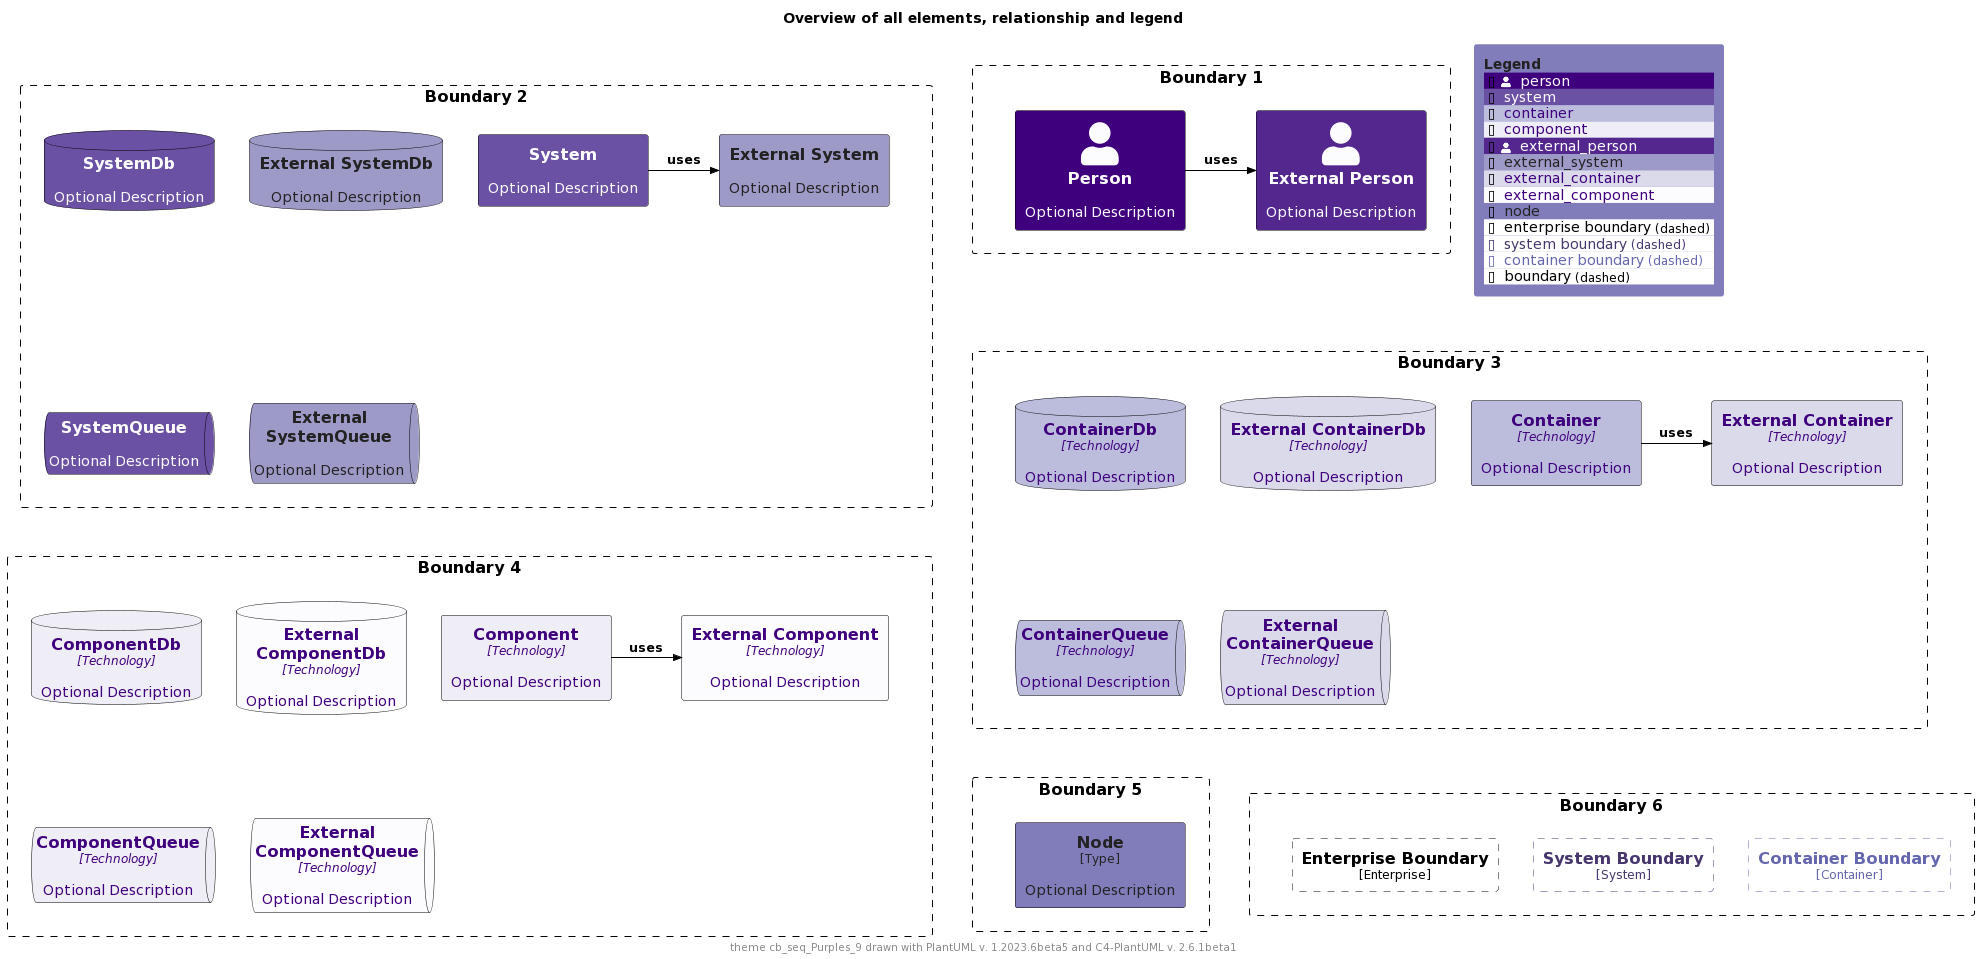

The diagram above was rendered by PlantUML. Its source (embedded in the PNG):
@startuml
'Theme: "puml-theme-cb_seq_Purples_9.puml"
'Theme colors
' Metadata
' Created: 2023-05-02 23:42:45.567817+00:00
!$COLOR_TEXT_FALLBACK_COLOR ?= "#000000"
!$COLOR_BORDER_COLOR="#000000"

' HEADER
!$DEFAULT_NORMAL_FONT_SIZE ?= 12
!$DEFAULT_SMALL_FONT_SIZE ?= 8

' stereotype and technology font size
!$STEREOTYPE_FONT_SIZE ?= $DEFAULT_NORMAL_FONT_SIZE
!$TECHN_FONT_SIZE ?= $DEFAULT_NORMAL_FONT_SIZE
!$ARROW_FONT_SIZE ?= $DEFAULT_NORMAL_FONT_SIZE

' (default) boundary related colors and style
!$BOUNDARY_COLOR ?= $COLOR_BORDER_COLOR
!$BOUNDARY_BG_COLOR ?= "solid"
!$BOUNDARY_BORDER_STYLE ?= "dashed"

' THEME COLORS
!$THEME = "cb_seq_Purples_9"

!function $textcolor($bgColor)
!if $bgColor == $COLOR_INDEX_0 || $bgColor == $COLOR_INDEX_1 || $bgColor == $COLOR_INDEX_2 || $bgColor == $COLOR_INDEX_3
!return $COLOR_INDEX_8
!elseif $bgColor == $COLOR_INDEX_6 || $bgColor == $COLOR_INDEX_7 || $bgColor == $COLOR_INDEX_8
!return $COLOR_INDEX_0
!elseif %is_light($bgColor)
!return "#222222"
!elseif %is_dark($bgColor)
!return "#dddddd"
!else
!return $COLOR_TEXT_FALLBACK_COLOR
!endif
!endfunction

!$COLOR_INDEX_0="#FCFBFD"
!$COLOR_INDEX_1="#EFEDF5"
!$COLOR_INDEX_2="#DADAEB"
!$COLOR_INDEX_3="#BCBDDC"
!$COLOR_INDEX_4="#9E9AC8"
!$COLOR_INDEX_5="#807DBA"
!$COLOR_INDEX_6="#6A51A3"
!$COLOR_INDEX_7="#54278F"
!$COLOR_INDEX_8="#3F007D"

!$COLOR_TEXT_LIGHT=$COLOR_INDEX_0
!$COLOR_TEXT_DARK=$COLOR_INDEX_8
!$COLOR_TEXT_NEUTRAL=$textcolor($COLOR_INDEX_4)
!$COLOR_REL_COLOR=$textcolor($COLOR_INDEX_8)

' person related colors
!$PERSON_BG_COLOR ?= $COLOR_INDEX_8
!$PERSON_FONT_COLOR ?= $textcolor($PERSON_BG_COLOR)
!$PERSON_BORDER_COLOR ?= $COLOR_BORDER_COLOR

' external person related colors
!$EXTERNAL_PERSON_BG_COLOR ?= $COLOR_INDEX_7
!$EXTERNAL_PERSON_FONT_COLOR ?= $textcolor($EXTERNAL_PERSON_BG_COLOR)
!$EXTERNAL_PERSON_BORDER_COLOR ?= $COLOR_BORDER_COLOR

' system related colors
!$SYSTEM_BG_COLOR ?= $COLOR_INDEX_6
!$SYSTEM_FONT_COLOR ?= $textcolor($SYSTEM_BG_COLOR)
!$SYSTEM_BORDER_COLOR ?= $COLOR_BORDER_COLOR

' external system related colors
!$EXTERNAL_SYSTEM_BG_COLOR ?= $COLOR_INDEX_4
!$EXTERNAL_SYSTEM_FONT_COLOR ?= $textcolor($EXTERNAL_SYSTEM_BG_COLOR)
!$EXTERNAL_SYSTEM_BORDER_COLOR ?= $COLOR_BORDER_COLOR

' container related colors
!$CONTAINER_BG_COLOR ?= $COLOR_INDEX_3
!$CONTAINER_FONT_COLOR ?= $textcolor($CONTAINER_BG_COLOR)
!$CONTAINER_BORDER_COLOR ?= $COLOR_BORDER_COLOR

' external container related colors
!$EXTERNAL_CONTAINER_BG_COLOR ?= $COLOR_INDEX_2
!$EXTERNAL_CONTAINER_FONT_COLOR ?= $textcolor($EXTERNAL_CONTAINER_BG_COLOR)
!$EXTERNAL_CONTAINER_BORDER_COLOR ?= $COLOR_BORDER_COLOR

' component related colors
!$COMPONENT_BG_COLOR ?= $COLOR_INDEX_1
!$COMPONENT_FONT_COLOR ?= $textcolor($COMPONENT_BG_COLOR)
!$COMPONENT_BORDER_COLOR ?= $COLOR_BORDER_COLOR

' external component related colors
!$EXTERNAL_COMPONENT_BG_COLOR ?= $COLOR_INDEX_0
!$EXTERNAL_COMPONENT_FONT_COLOR ?= $textcolor($EXTERNAL_COMPONENT_BG_COLOR)
!$EXTERNAL_COMPONENT_BORDER_COLOR ?= $COLOR_BORDER_COLOR

' node related colors
!$NODE_BG_COLOR ?= $COLOR_INDEX_5
!$NODE_FONT_COLOR ?= $textcolor($NODE_BG_COLOR)
!$NODE_BORDER_COLOR ?= $COLOR_BORDER_COLOR

' legend colors and sizes
!$LEGEND_TITLE_COLOR ?= $textcolor($COLOR_INDEX_5)
!$LEGEND_FONT_COLOR ?= $textcolor($COLOR_INDEX_5)
!$LEGEND_BG_COLOR ?= $COLOR_INDEX_5
!$LEGEND_BORDER_COLOR ?= $COLOR_INDEX_5
!$LEGEND_DARK_COLOR ?= $COLOR_TEXT_DARK
!$LEGEND_LIGHT_COLOR ?= $COLOR_TEXT_LIGHT

' sketch related colors, font and texts
!$SKETCH_FONT_COLOR ?= $COLOR_INDEX_8
!$SKETCH_WARNING_COLOR ?= $COLOR_INDEX_0

' FOOTER
' default text color of all elements
!$ELEMENT_FONT_COLOR ?= $COLOR_TEXT_FALLBACK_COLOR

' arrow related colors and text size
!$ARROW_COLOR ?= $COLOR_TEXT_FALLBACK_COLOR
!$ARROW_FONT_COLOR ?= $COLOR_TEXT_FALLBACK_COLOR

' system boundary related colors and style
!$SYSTEM_BOUNDARY_COLOR ?= %darken($SYSTEM_BG_COLOR, 33)
!$SYSTEM_BOUNDARY_BG_COLOR ?= $BOUNDARY_BG_COLOR
!$SYSTEM_BOUNDARY_BORDER_STYLE ?= $BOUNDARY_BORDER_STYLE

' enterprise boundary related colors and style
!$ENTERPRISE_BOUNDARY_COLOR ?= $BOUNDARY_COLOR
!$ENTERPRISE_BOUNDARY_BG_COLOR ?= $BOUNDARY_BG_COLOR
!$ENTERPRISE_BOUNDARY_BORDER_STYLE ?= $BOUNDARY_BORDER_STYLE

' container boundary related colors and style
!$CONTAINER_BOUNDARY_COLOR ?= %darken($CONTAINER_BG_COLOR, 33)
!$CONTAINER_BOUNDARY_BG_COLOR ?= $BOUNDARY_BG_COLOR
!$CONTAINER_BOUNDARY_BORDER_STYLE ?= $BOUNDARY_BORDER_STYLE

' Sketch related settings
!$LEGEND_DETAILS_SMALL_SIZE ?= $DEFAULT_SMALL_FONT_SIZE
!$LEGEND_DETAILS_NORMAL_SIZE ?= $DEFAULT_NORMAL_FONT_SIZE

' legend related texts
!$LEGEND_SHADOW_TEXT ?= "shadow"
!$LEGEND_NO_SHADOW_TEXT ?= "no shadow"
!$LEGEND_NO_FONT_BG_TEXT ?= "last text and back color"
!$LEGEND_NO_FONT_TEXT ?= "last text color"
!$LEGEND_NO_BG_TEXT ?= "last back color"
!$LEGEND_NO_LINE_TEXT ?= "last line color"
!$LEGEND_ROUNDED_BOX ?= "rounded box"
!$LEGEND_EIGHT_SIDED ?= "eight sided"
!$LEGEND_DOTTED_LINE ?= "dotted"
!$LEGEND_DASHED_LINE ?= "dashed"
!$LEGEND_BOLD_LINE ?= "bold"
!$LEGEND_BOUNDARY ?= "boundary"
!$LEGEND_DASHED_BOUNDARY ?= "dashed"
' transparent is ignored, produces smaller legends
' !$LEGEND_DASHED_TRANSPARENT_BOUNDARY ?= "dashed, transparent"
!$LEGEND_DASHED_TRANSPARENT_BOUNDARY ?= "dashed"

' Sketch
!$SKETCH_BG_COLOR ?= "transparent"
!$SKETCH_FONT_NAME ?= "Gochi Hand"
!$SKETCH_FOOTER_WARNING ?= "Warning:"
!$SKETCH_FOOTER_TEXT ?= "Created for discussion, needs to be validated"

' size of rectangle shape corner markers
!$ROUNDED_BOX_SIZE ?= 25
!$EIGHT_SIDED_SIZE ?= 18


' Elements


' displays all elements, relationship and legend (can be included in the theme test)
!if %variable_exists("RELATIVE_INCLUDE")
  !include %get_variable_value("RELATIVE_INCLUDE")/C4_Component.puml
  !include %get_variable_value("RELATIVE_INCLUDE")/C4_Deployment.puml
!else
  !include https://raw.githubusercontent.com/plantuml-stdlib/C4-PlantUML/master/C4_Component.puml
  !include https://raw.githubusercontent.com/plantuml-stdlib/C4-PlantUML/master/C4_Deployment.puml
!endif

SetDefaultLegendEntries("person\nsystem\ncontainer\ncomponent\nexternal_person\nexternal_system\nexternal_container\nexternal_component\nnode\nenterprise_boundary\nsystem_boundary\ncontainer_boundary\nboundary")

title Overview of all elements, relationship and legend

footer theme $THEME drawn with PlantUML v. %version() and C4-PlantUML v. C4Version()

Boundary(b2, "Boundary 2") {
  System(system, "System", "Optional Description")
  System_Ext(externalSystem, "External System", "Optional Description")
  Rel_R(system, externalSystem, "uses")

  SystemDb(systemDb, "SystemDb", "Optional Description")
  SystemDb_Ext(externalSystemDb, "External SystemDb", "Optional Description")
  SystemQueue(systemQueue, "SystemQueue", "Optional Description")
  SystemQueue_Ext(externalSystemQueue, "External SystemQueue", "Optional Description")    
}

Boundary(b1, "Boundary 1") {
  Person(person, "Person", "Optional Description")
  Person_Ext(externalPerson, "External Person", "Optional Description")
  Rel_R(person, externalPerson, "uses")
}

Boundary(b3, "Boundary 3") {
  Container(container, "Container", "Technology", "Optional Description")
  Container_Ext(externalContainer, "External Container", "Technology", "Optional Description")
  Rel_R(container, externalContainer, "uses")

  ContainerDb(containerDb, "ContainerDb", "Technology", "Optional Description")
  ContainerDb_Ext(externalContainerDb, "External ContainerDb", "Technology", "Optional Description")
  ContainerQueue(containerQueue, "ContainerQueue", "Technology", "Optional Description")
  ContainerQueue_Ext(externalContainerQueue, "External ContainerQueue", "Technology", "Optional Description")
}

Boundary(b4, "Boundary 4") {
  Component(component, "Component", "Technology", "Optional Description")
  Component_Ext(externalComponent, "External Component", "Technology", "Optional Description")
  Rel_R(component, externalComponent, "uses")

  ComponentDb(componentDb, "ComponentDb", "Technology", "Optional Description")
  ComponentDb_Ext(externalComponentDb, "External ComponentDb", "Technology", "Optional Description")
  ComponentQueue(componentQueue, "ComponentQueue", "Technology", "Optional Description")
  ComponentQueue_Ext(externalComponentQueue, "External ComponentQueue", "Technology", "Optional Description")
}

Boundary(b5, "Boundary 5") {
  Node(node, "Node", "Type", "Optional Description")
}

Boundary(b6, "Boundary 6") {
  Enterprise_Boundary(eb, "Enterprise Boundary") {
  }

  System_Boundary(sb, "System Boundary") {
  }

  Container_Boundary(cb, "Container Boundary") {
  }

  Lay_R(eb,sb)
  Lay_R(sb,cb)
}

Lay_D(b2,b3)
Lay_R(b2,b1)
Lay_D(b3,b4)
Lay_D(b4,b5)
Lay_R(b5,b6)

SHOW_FLOATING_LEGEND()
@enduml